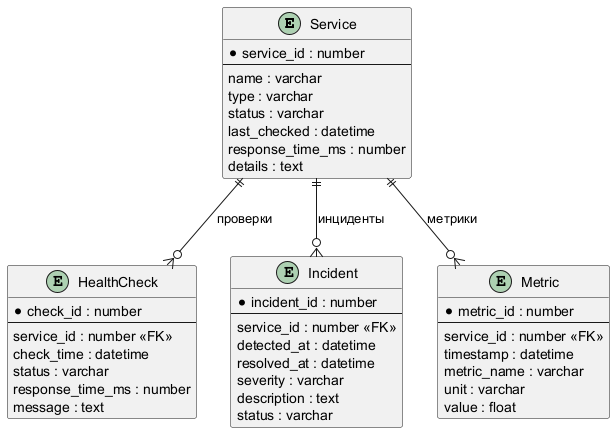

The diagram above was rendered by PlantUML. Its source (embedded in the PNG):
@startuml

entity "Service" as service {
  * service_id : number
  --
  name : varchar
  type : varchar
  status : varchar
  last_checked : datetime
  response_time_ms : number
  details : text
}

entity "HealthCheck" as health_check {
  * check_id : number
  --
  service_id : number <<FK>>
  check_time : datetime
  status : varchar
  response_time_ms : number
  message : text
}

entity "Incident" as incident {
  * incident_id : number
  --
  service_id : number <<FK>>
  detected_at : datetime
  resolved_at : datetime
  severity : varchar
  description : text
  status : varchar
}

entity "Metric" as metric {
  * metric_id : number
  --
  service_id : number <<FK>>
  timestamp : datetime
  metric_name : varchar
  unit : varchar
  value : float
}

service ||--o{ health_check : "проверки"
service ||--o{ incident : "инциденты"
service ||--o{ metric : "метрики"

@enduml